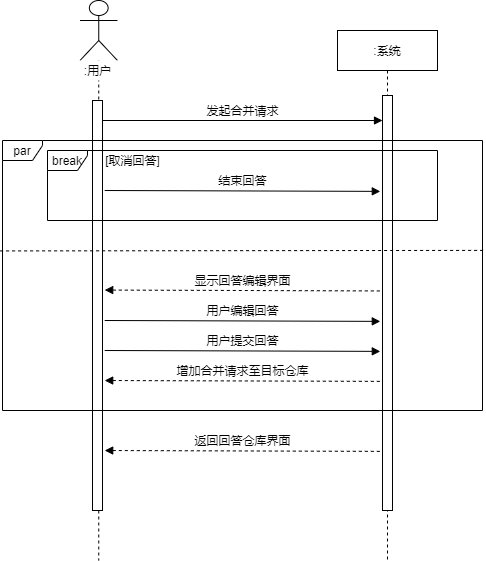

The diagram above was exported from draw.io. Its source (the exported page's mxGraphModel, read from the mxfile embedded in the PNG):
<mxGraphModel dx="830" dy="403" grid="1" gridSize="10" guides="1" tooltips="1" connect="1" arrows="1" fold="1" page="1" pageScale="1" pageWidth="1169" pageHeight="1654" math="0" shadow="0">
  <root>
    <mxCell id="0" />
    <mxCell id="1" style="" parent="0" />
    <mxCell id="tIIYShZIqtDl6vqyVc7U-5" value=":系统" style="shape=umlLifeline;perimeter=lifelinePerimeter;whiteSpace=wrap;html=1;container=1;collapsible=0;recursiveResize=0;outlineConnect=0;" parent="1" vertex="1">
      <mxGeometry x="535" y="120" width="100" height="530" as="geometry" />
    </mxCell>
    <mxCell id="tIIYShZIqtDl6vqyVc7U-8" value="" style="html=1;points=[];perimeter=orthogonalPerimeter;fillColor=#ffffff;" parent="tIIYShZIqtDl6vqyVc7U-5" vertex="1">
      <mxGeometry x="45" y="65" width="10" height="415" as="geometry" />
    </mxCell>
    <mxCell id="tIIYShZIqtDl6vqyVc7U-6" value="" style="shape=umlLifeline;participant=umlActor;perimeter=lifelinePerimeter;whiteSpace=wrap;html=1;container=1;collapsible=0;recursiveResize=0;verticalAlign=top;spacingTop=36;labelBackgroundColor=#ffffff;outlineConnect=0;size=60;" parent="1" vertex="1">
      <mxGeometry x="277.5" y="90" width="37.5" height="560" as="geometry" />
    </mxCell>
    <mxCell id="tIIYShZIqtDl6vqyVc7U-3" value=":用户" style="text;html=1;align=center;verticalAlign=middle;resizable=0;points=[];autosize=1;fillColor=#ffffff;" parent="tIIYShZIqtDl6vqyVc7U-6" vertex="1">
      <mxGeometry x="-2.5" y="60" width="40" height="20" as="geometry" />
    </mxCell>
    <mxCell id="tIIYShZIqtDl6vqyVc7U-7" value="" style="html=1;points=[];perimeter=orthogonalPerimeter;fillColor=#ffffff;" parent="tIIYShZIqtDl6vqyVc7U-6" vertex="1">
      <mxGeometry x="12.5" y="100" width="10" height="410" as="geometry" />
    </mxCell>
    <mxCell id="G9tgiLa5o4OFiE8Wz2cm-6" value="显示回答编辑界面" style="html=1;verticalAlign=bottom;endArrow=none;entryX=-0.44;entryY=0.072;entryDx=0;entryDy=0;entryPerimeter=0;dashed=1;startArrow=block;startFill=1;endFill=0;" parent="1" edge="1">
      <mxGeometry width="80" relative="1" as="geometry">
        <mxPoint x="302.20000000000033" y="379.55999999999995" as="sourcePoint" />
        <mxPoint x="577.8" y="380.44000000000005" as="targetPoint" />
      </mxGeometry>
    </mxCell>
    <mxCell id="G9tgiLa5o4OFiE8Wz2cm-7" value="用户编辑回答" style="html=1;verticalAlign=bottom;endArrow=block;entryX=-0.44;entryY=0.072;entryDx=0;entryDy=0;entryPerimeter=0;" parent="1" edge="1">
      <mxGeometry width="80" relative="1" as="geometry">
        <mxPoint x="302.20000000000033" y="410" as="sourcePoint" />
        <mxPoint x="577.8" y="410.88" as="targetPoint" />
      </mxGeometry>
    </mxCell>
    <mxCell id="G9tgiLa5o4OFiE8Wz2cm-8" value="用户提交回答" style="html=1;verticalAlign=bottom;endArrow=block;entryX=-0.44;entryY=0.072;entryDx=0;entryDy=0;entryPerimeter=0;" parent="1" edge="1">
      <mxGeometry width="80" relative="1" as="geometry">
        <mxPoint x="302.20000000000033" y="440" as="sourcePoint" />
        <mxPoint x="577.8" y="440.88" as="targetPoint" />
      </mxGeometry>
    </mxCell>
    <mxCell id="G9tgiLa5o4OFiE8Wz2cm-15" value="返回回答仓库界面" style="html=1;verticalAlign=bottom;endArrow=none;entryX=-0.44;entryY=0.072;entryDx=0;entryDy=0;entryPerimeter=0;dashed=1;startArrow=block;startFill=1;endFill=0;" parent="1" edge="1">
      <mxGeometry width="80" relative="1" as="geometry">
        <mxPoint x="302.20000000000033" y="540" as="sourcePoint" />
        <mxPoint x="577.8" y="540.8800000000001" as="targetPoint" />
      </mxGeometry>
    </mxCell>
    <mxCell id="G9tgiLa5o4OFiE8Wz2cm-16" value="break" style="shape=umlFrame;whiteSpace=wrap;html=1;fillColor=#ffffff;width=40;height=20;" parent="1" vertex="1">
      <mxGeometry x="245" y="240" width="390" height="70" as="geometry" />
    </mxCell>
    <mxCell id="G9tgiLa5o4OFiE8Wz2cm-20" value="[取消回答]" style="text;html=1;align=center;verticalAlign=middle;resizable=0;points=[];autosize=1;" parent="1" vertex="1">
      <mxGeometry x="295" y="240" width="70" height="20" as="geometry" />
    </mxCell>
    <mxCell id="G9tgiLa5o4OFiE8Wz2cm-21" value="" style="endArrow=none;dashed=1;html=1;exitX=-0.005;exitY=0.409;exitDx=0;exitDy=0;exitPerimeter=0;entryX=1.003;entryY=0.407;entryDx=0;entryDy=0;entryPerimeter=0;" parent="1" source="tIIYShZIqtDl6vqyVc7U-30" target="tIIYShZIqtDl6vqyVc7U-30" edge="1">
      <mxGeometry width="50" height="50" relative="1" as="geometry">
        <mxPoint x="500" y="390" as="sourcePoint" />
        <mxPoint x="550" y="340" as="targetPoint" />
      </mxGeometry>
    </mxCell>
    <mxCell id="xjMSKoUwdhYSkehMGPG5-1" value="增加合并请求至目标仓库" style="html=1;verticalAlign=bottom;endArrow=none;entryX=-0.44;entryY=0.072;entryDx=0;entryDy=0;entryPerimeter=0;dashed=1;startArrow=block;startFill=1;endFill=0;" parent="1" edge="1">
      <mxGeometry width="80" relative="1" as="geometry">
        <mxPoint x="302.2000000000003" y="470" as="sourcePoint" />
        <mxPoint x="577.8" y="470.8800000000001" as="targetPoint" />
      </mxGeometry>
    </mxCell>
    <mxCell id="tIIYShZIqtDl6vqyVc7U-29" value="开始+par" style="" parent="0" />
    <mxCell id="tIIYShZIqtDl6vqyVc7U-30" value="par" style="shape=umlFrame;whiteSpace=wrap;html=1;fillColor=#ffffff;width=40;height=20;" parent="tIIYShZIqtDl6vqyVc7U-29" vertex="1">
      <mxGeometry x="200" y="230" width="480" height="270" as="geometry" />
    </mxCell>
    <mxCell id="tIIYShZIqtDl6vqyVc7U-32" value="发起合并请求" style="html=1;verticalAlign=bottom;endArrow=block;" parent="tIIYShZIqtDl6vqyVc7U-29" edge="1">
      <mxGeometry width="80" relative="1" as="geometry">
        <mxPoint x="300" y="210" as="sourcePoint" />
        <mxPoint x="580" y="210" as="targetPoint" />
      </mxGeometry>
    </mxCell>
    <mxCell id="tIIYShZIqtDl6vqyVc7U-39" value="中间过程" style="" parent="0" />
    <mxCell id="tIIYShZIqtDl6vqyVc7U-42" value="结束回答" style="html=1;verticalAlign=bottom;endArrow=block;entryX=-0.44;entryY=0.072;entryDx=0;entryDy=0;entryPerimeter=0;" parent="tIIYShZIqtDl6vqyVc7U-39" edge="1">
      <mxGeometry width="80" relative="1" as="geometry">
        <mxPoint x="302.20000000000005" y="280" as="sourcePoint" />
        <mxPoint x="577.8" y="280.88" as="targetPoint" />
      </mxGeometry>
    </mxCell>
  </root>
</mxGraphModel>